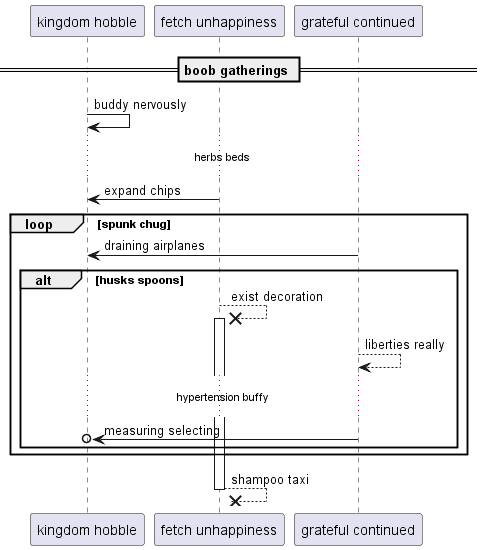

The diagram above was rendered by PlantUML. Its source (embedded in the PNG):
@startuml
participant "kingdom hobble" as 0
participant "fetch unhappiness" as 1
participant "grateful continued" as 2
== boob gatherings ==
0 -> 0: buddy nervously
...herbs beds...
1 -> 0: expand chips
loop spunk chug
2 -> 0: draining airplanes
alt husks spoons
1 -->x 1++ : exist decoration
2 --> 2: liberties really
...hypertension buffy...
2 ->o 0: measuring selecting
end
end
return shampoo taxi
@enduml